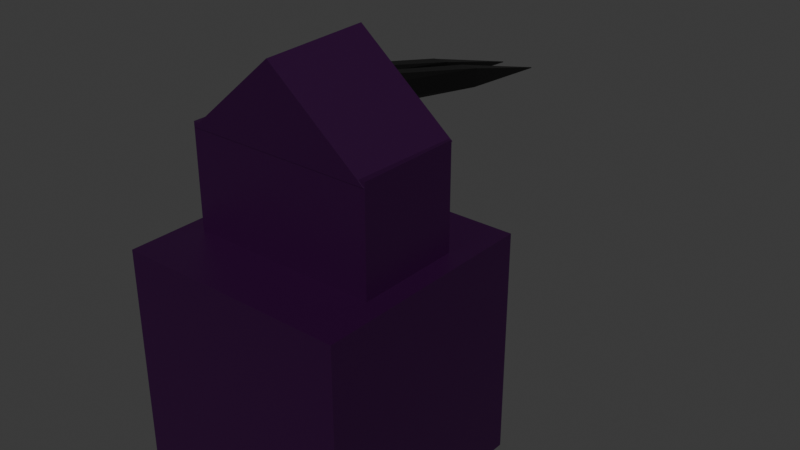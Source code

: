 # Source: protectiontower1_level2.blend  (saved by Blender 4.2.66; exported with 4.5.12 LTS)
import bpy
from mathutils import Matrix  # noqa: F401  (used for matrix-valued properties, if any)

bpy.ops.wm.read_factory_settings(use_empty=True)
scene = bpy.context.scene
scene.name = 'Scene'

# ---- collections
col_tower1 = bpy.data.collections.new('tower1'); scene.collection.children.link(col_tower1)

# ---- materials (node trees are filled in below, after node groups)
mat_material = bpy.data.materials.new('Material')
mat_material.alpha_threshold = 0.0
mat_material.use_transparent_shadow = False
mat_material.roughness = 0.5
mat_material.line_color = (0.0, 0.0, 0.0, 1.0)
mat_material_002 = bpy.data.materials.new('Material.002')

# ---- material node trees
mat_material.use_nodes = True; mat_material.node_tree.nodes.clear()
_N = mat_material.node_tree.nodes; _L = mat_material.node_tree.links
n0 = _N.new('ShaderNodeOutputMaterial'); n0.name = 'Material Output'; n0.location = (300, 300)
n1 = _N.new('ShaderNodeBsdfPrincipled'); n1.name = 'Principled BSDF'; n1.location = (10, 300)
n1.inputs[0].default_value = (0.02417, 0.0, 0.03277, 1.0)
n1.inputs[3].default_value = 1.45
_L.new(n1.outputs[0], n0.inputs[0])
n0.is_active_output = True
mat_material_002.use_nodes = True; mat_material_002.node_tree.nodes.clear()
_N = mat_material_002.node_tree.nodes; _L = mat_material_002.node_tree.links
n0 = _N.new('ShaderNodeBsdfPrincipled'); n0.name = 'Principled BSDF'; n0.location = (10, 300)
n0.inputs[0].default_value = (0.0, 0.0, 0.0, 1.0)
n1 = _N.new('ShaderNodeOutputMaterial'); n1.name = 'Material Output'; n1.location = (300, 300)
_L.new(n0.outputs[0], n1.inputs[0])
n1.is_active_output = True

# ---- world
world_world = bpy.data.worlds.new('World'); scene.world = world_world
world_world.use_nodes = True; world_world.node_tree.nodes.clear()
_N = world_world.node_tree.nodes; _L = world_world.node_tree.links
n0 = _N.new('ShaderNodeOutputWorld'); n0.name = 'World Output'; n0.location = (300, 300)
n1 = _N.new('ShaderNodeBackground'); n1.name = 'Background'; n1.location = (10, 300)
n1.inputs[0].default_value = (0.05088, 0.05088, 0.05088, 1.0)
_L.new(n1.outputs[0], n0.inputs[0])
n0.is_active_output = True
world_world.color = (0.05088, 0.05088, 0.05088)
world_world.sun_shadow_jitter_overblur = 0.0

# ---- meshes
me_cube = bpy.data.meshes.new('Cube')
me_cube.from_pydata([(-1.0, -1.0, -1.0), (-1.0, -1.0, 1.0), (-1.0, 1.0, -1.0), (-1.0, 1.0, 1.0), (1.0, -1.0, -1.0), (1.0, -1.0, 1.0), (1.0, 1.0, -1.0), (1.0, 1.0, 1.0), (-0.8251, -0.4575, 0.9813), (-0.8251, -0.4575, 1.896), (-0.8251, 0.4575, 0.9813), (-0.8251, 0.4575, 1.896), (0.8251, -0.4575, 0.9813), (0.8251, -0.4575, 1.896), (0.8251, 0.4575, 0.9813), (0.8251, 0.4575, 1.896), (0.0, 0.4551, 2.58), (0.0, -0.4818, 2.553), (0.8203, 0.4751, 1.877), (0.8203, -0.4617, 1.851), (-0.8203, 0.4751, 1.877), (-0.8203, -0.4617, 1.851)], [], [(0, 1, 3, 2), (2, 3, 7, 6), (6, 7, 5, 4), (4, 5, 1, 0), (2, 6, 4, 0), (7, 3, 1, 5), (8, 9, 11, 10), (10, 11, 15, 14), (14, 15, 13, 12), (12, 13, 9, 8), (10, 14, 12, 8), (15, 11, 9, 13), (16, 17, 19, 18), (18, 19, 21, 20), (19, 17, 21), (20, 21, 17, 16), (16, 18, 20)])
_uv = me_cube.uv_layers.new(name='UVMap')
_uv.uv.foreach_set('vector', [0.375, 0.0, 0.625, 0.0, 0.625, 0.25, 0.375, 0.25, 0.375, 0.25, 0.625, 0.25, 0.625, 0.5, 0.375, 0.5, 0.375, 0.5, 0.625, 0.5, 0.625, 0.75, 0.375, 0.75, 0.375, 0.75, 0.625, 0.75, 0.625, 1.0, 0.375, 1.0, 0.125, 0.5, 0.375, 0.5, 0.375, 0.75, 0.125, 0.75, 0.625, 0.5, 0.875, 0.5, 0.875, 0.75, 0.625, 0.75, 0.375, 0.0, 0.625, 0.0, 0.625, 0.25, 0.375, 0.25, 0.375, 0.25, 0.625, 0.25, 0.625, 0.5, 0.375, 0.5, 0.375, 0.5, 0.625, 0.5, 0.625, 0.75, 0.375, 0.75, 0.375, 0.75, 0.625, 0.75, 0.625, 1.0, 0.375, 1.0, 0.125, 0.5, 0.375, 0.5, 0.375, 0.75, 0.125, 0.75, 0.625, 0.5, 0.875, 0.5, 0.875, 0.75, 0.625, 0.75, 1.0, 0.5, 1.0, 1.0, 0.6667, 1.0, 0.6667, 0.5, 0.6667, 0.5, 0.6667, 1.0, 0.3333, 1.0, 0.3333, 0.5, 0.4578, 0.13, 0.25, 0.49, 0.04215, 0.13, 0.3333, 0.5, 0.3333, 1.0, -5.96e-08, 1.0, -5.96e-08, 0.5, 0.75, 0.49, 0.9578, 0.13, 0.5422, 0.13])
me_cube.materials.append(mat_material)
me_cube.update()
me_cube_002 = bpy.data.meshes.new('Cube.002')
me_cube_002.from_pydata([(1.0, -0.02452, -0.02452), (1.0, -0.02452, 0.02452), (1.0, 0.02452, -0.02452), (1.0, 0.02452, 0.02452), (-0.4833, -0.4922, -1.0), (0.3836, -0.6409, -0.6409), (-0.4833, -1.0, -0.4922), (-0.4833, -0.4922, 1.0), (-0.4833, -1.0, 0.4922), (0.3836, -0.6409, 0.6409), (-0.4833, 1.0, -0.4922), (0.3836, 0.6409, -0.6409), (-0.4833, 0.4922, -1.0), (-0.4833, 1.0, 0.4922), (-0.4833, 0.4922, 1.0), (0.3836, 0.6409, 0.6409), (0.3837, -0.6409, -0.6233), (-0.4832, -1.0, -0.4746), (0.3837, -0.6409, 0.6585), (-0.4832, -0.4922, 1.018), (-0.4832, -1.0, 0.5098), (-0.4832, 1.0, -0.4746), (0.3837, 0.6409, -0.6233), (0.3837, 0.6409, 0.6585), (-0.4832, 1.0, 0.5098), (-0.4832, 0.4922, 1.018)], [], [(2, 3, 1, 0), (9, 5, 0, 1), (15, 9, 1, 3), (3, 2, 11, 15), (5, 11, 2, 0), (4, 5, 6), (10, 11, 12), (6, 5, 16, 17), (5, 9, 18, 16), (4, 12, 11, 5), (10, 13, 24, 21), (8, 6, 17, 20), (19, 20, 18), (24, 25, 23), (21, 24, 23, 22), (25, 19, 18, 23), (20, 17, 16, 18), (15, 11, 22, 23), (13, 14, 25, 24), (9, 15, 23, 18), (11, 10, 21, 22), (7, 8, 20, 19)])
_uv = me_cube_002.uv_layers.new(name='UVMap')
_uv.uv.foreach_set('vector', [0.4969, 0.6219, 0.5031, 0.6219, 0.5031, 0.6281, 0.4969, 0.6281, 0.5801, 0.7822, 0.4199, 0.7822, 0.4969, 0.6281, 0.5031, 0.6281, 0.6572, 0.5449, 0.6572, 0.7051, 0.5031, 0.6281, 0.5031, 0.6219, 0.5031, 0.6219, 0.4969, 0.6219, 0.4199, 0.4678, 0.5801, 0.4678, 0.3428, 0.7051, 0.3428, 0.5449, 0.4969, 0.6219, 0.4969, 0.6281, 0.1896, 0.6865, 0.2531, 0.7051, 0.1896, 0.75, 0.1896, 0.5, 0.2531, 0.5449, 0.1896, 0.5635, 0.1896, 0.75, 0.2531, 0.7051, 0.2531, 0.7051, 0.1896, 0.75, 0.4199, 0.7822, 0.5801, 0.7822, 0.5801, 0.7822, 0.4199, 0.7822, 0.1896, 0.6865, 0.1896, 0.5635, 0.3428, 0.5449, 0.3428, 0.7051, 0.0, 0.0, 0.0, 0.0, 0.0, 0.0, 0.0, 0.0, 0.0, 0.0, 0.0, 0.0, 0.0, 0.0, 0.0, 0.0, 0.625, 0.9354, 0.5615, 0.9354, 0.5801, 0.8719, 0.5615, 0.3146, 0.625, 0.3146, 0.5801, 0.3781, 0.4385, 0.3146, 0.5615, 0.3146, 0.5801, 0.4678, 0.4199, 0.4678, 0.8104, 0.5635, 0.8104, 0.6865, 0.6572, 0.7051, 0.6572, 0.5449, 0.5615, 0.9354, 0.4385, 0.9354, 0.4199, 0.7822, 0.5801, 0.7822, 0.5801, 0.4678, 0.4199, 0.4678, 0.4199, 0.4678, 0.5801, 0.4678, 0.0, 0.0, 0.0, 0.0, 0.0, 0.0, 0.0, 0.0, 0.6572, 0.7051, 0.6572, 0.5449, 0.6572, 0.5449, 0.6572, 0.7051, 0.2531, 0.5449, 0.1896, 0.5, 0.1896, 0.5, 0.2531, 0.5449, 0.0, 0.0, 0.0, 0.0, 0.0, 0.0, 0.0, 0.0])
me_cube_002.materials.append(mat_material_002)
me_cube_002.update()
me_cube_003 = bpy.data.meshes.new('Cube.003')
me_cube_003.from_pydata([(1.0, -0.02452, -0.02452), (1.0, -0.02452, 0.02452), (1.0, 0.02452, -0.02452), (1.0, 0.02452, 0.02452), (-0.4833, -0.4922, -1.0), (0.3836, -0.6409, -0.6409), (-0.4833, -1.0, -0.4922), (-0.4833, -0.4922, 1.0), (-0.4833, -1.0, 0.4922), (0.3836, -0.6409, 0.6409), (-0.4833, 1.0, -0.4922), (0.3836, 0.6409, -0.6409), (-0.4833, 0.4922, -1.0), (-0.4833, 1.0, 0.4922), (-0.4833, 0.4922, 1.0), (0.3836, 0.6409, 0.6409), (0.3837, -0.6409, -0.6233), (-0.4832, -1.0, -0.4746), (0.3837, -0.6409, 0.6585), (-0.4832, -0.4922, 1.018), (-0.4832, -1.0, 0.5098), (-0.4832, 1.0, -0.4746), (0.3837, 0.6409, -0.6233), (0.3837, 0.6409, 0.6585), (-0.4832, 1.0, 0.5098), (-0.4832, 0.4922, 1.018)], [], [(2, 3, 1, 0), (9, 5, 0, 1), (15, 9, 1, 3), (3, 2, 11, 15), (5, 11, 2, 0), (4, 5, 6), (10, 11, 12), (6, 5, 16, 17), (5, 9, 18, 16), (4, 12, 11, 5), (10, 13, 24, 21), (8, 6, 17, 20), (19, 20, 18), (24, 25, 23), (21, 24, 23, 22), (25, 19, 18, 23), (20, 17, 16, 18), (15, 11, 22, 23), (13, 14, 25, 24), (9, 15, 23, 18), (11, 10, 21, 22), (7, 8, 20, 19)])
_uv = me_cube_003.uv_layers.new(name='UVMap')
_uv.uv.foreach_set('vector', [0.4969, 0.6219, 0.5031, 0.6219, 0.5031, 0.6281, 0.4969, 0.6281, 0.5801, 0.7822, 0.4199, 0.7822, 0.4969, 0.6281, 0.5031, 0.6281, 0.6572, 0.5449, 0.6572, 0.7051, 0.5031, 0.6281, 0.5031, 0.6219, 0.5031, 0.6219, 0.4969, 0.6219, 0.4199, 0.4678, 0.5801, 0.4678, 0.3428, 0.7051, 0.3428, 0.5449, 0.4969, 0.6219, 0.4969, 0.6281, 0.1896, 0.6865, 0.2531, 0.7051, 0.1896, 0.75, 0.1896, 0.5, 0.2531, 0.5449, 0.1896, 0.5635, 0.1896, 0.75, 0.2531, 0.7051, 0.2531, 0.7051, 0.1896, 0.75, 0.4199, 0.7822, 0.5801, 0.7822, 0.5801, 0.7822, 0.4199, 0.7822, 0.1896, 0.6865, 0.1896, 0.5635, 0.3428, 0.5449, 0.3428, 0.7051, 0.0, 0.0, 0.0, 0.0, 0.0, 0.0, 0.0, 0.0, 0.0, 0.0, 0.0, 0.0, 0.0, 0.0, 0.0, 0.0, 0.625, 0.9354, 0.5615, 0.9354, 0.5801, 0.8719, 0.5615, 0.3146, 0.625, 0.3146, 0.5801, 0.3781, 0.4385, 0.3146, 0.5615, 0.3146, 0.5801, 0.4678, 0.4199, 0.4678, 0.8104, 0.5635, 0.8104, 0.6865, 0.6572, 0.7051, 0.6572, 0.5449, 0.5615, 0.9354, 0.4385, 0.9354, 0.4199, 0.7822, 0.5801, 0.7822, 0.5801, 0.4678, 0.4199, 0.4678, 0.4199, 0.4678, 0.5801, 0.4678, 0.0, 0.0, 0.0, 0.0, 0.0, 0.0, 0.0, 0.0, 0.6572, 0.7051, 0.6572, 0.5449, 0.6572, 0.5449, 0.6572, 0.7051, 0.2531, 0.5449, 0.1896, 0.5, 0.1896, 0.5, 0.2531, 0.5449, 0.0, 0.0, 0.0, 0.0, 0.0, 0.0, 0.0, 0.0])
me_cube_003.materials.append(mat_material_002)
me_cube_003.update()

# ---- objects
ob_cube = bpy.data.objects.new('Cube', me_cube)
ob_cube_001 = bpy.data.objects.new('Cube.001', me_cube_002)
ob_cube_002 = bpy.data.objects.new('Cube.002', me_cube_003)

# ---- transforms, parenting, visibility, modifiers, constraints
ob_cube.location = (9.631, 123.5, 4.022)
ob_cube_001.location = (9.32, 124.7, 5.934)
ob_cube_001.rotation_euler = (0.001274, 0.1878, 1.578)
ob_cube_001.scale = (1.56, 0.1092, 0.1222)
ob_cube_002.location = (9.624, 124.7, 5.947)
ob_cube_002.rotation_euler = (0.001274, 0.1878, 1.578)
ob_cube_002.scale = (1.56, 0.1092, 0.1222)

# ---- collection membership
col_tower1.objects.link(ob_cube)
col_tower1.objects.link(ob_cube_001)
col_tower1.objects.link(ob_cube_002)

# ---- scene / render settings (as saved in the file)
scene.frame_start = 1; scene.frame_end = 250; scene.frame_set(1)
scene.render.engine = 'BLENDER_EEVEE_NEXT'
bpy.context.view_layer.update()

# ---- added for rendering (the .blend has no active camera and no usable light): camera, sun
cam_auto = bpy.data.cameras.new('AutoCamera')
cam_auto.lens = 50.0
cam_auto.sensor_width = 36.0
cam_auto.clip_end = 1000.0
ob_auto_camera = bpy.data.objects.new('AutoCamera', cam_auto)
scene.collection.objects.link(ob_auto_camera)
ob_auto_camera.location = (14.7645, 118.226, 8.91883)
ob_auto_camera.rotation_euler = (1.09748, -7.21219e-08, 0.694738)
scene.camera = ob_auto_camera
light_auto_sun = bpy.data.lights.new('AutoSun', 'SUN')
light_auto_sun.energy = 3.0
light_auto_sun.angle = 0.0523599
ob_auto_sun = bpy.data.objects.new('AutoSun', light_auto_sun)
scene.collection.objects.link(ob_auto_sun)
ob_auto_sun.rotation_euler = (0.872665, 0.174533, 0.523599)
bpy.context.view_layer.update()
